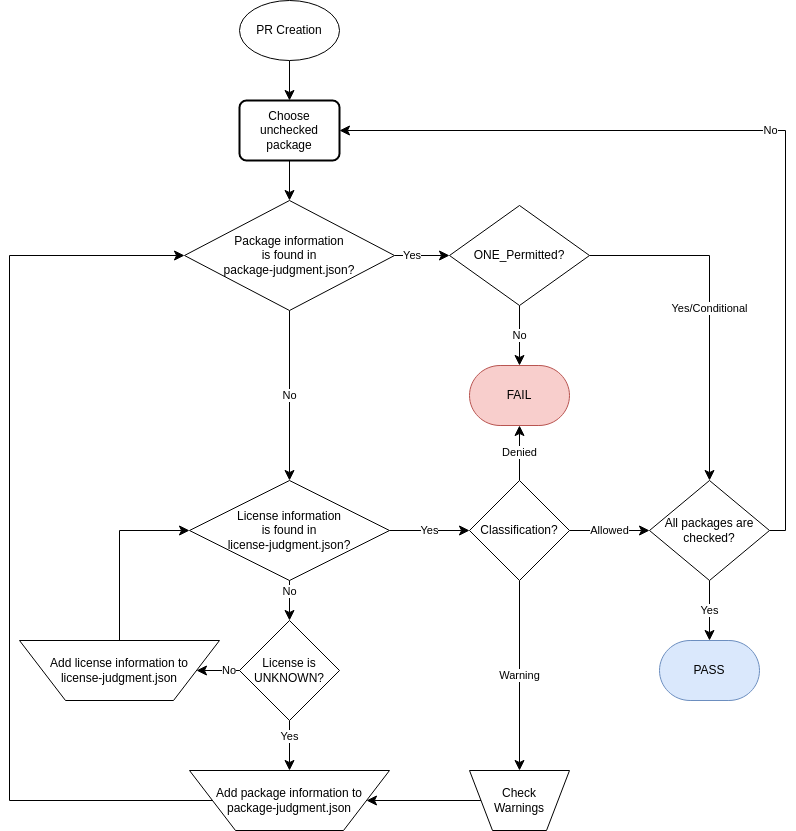

The diagram above was exported from draw.io. Its source (the exported page's mxGraphModel, read from the mxfile embedded in the PNG):
<mxGraphModel dx="1422" dy="905" grid="1" gridSize="10" guides="1" tooltips="1" connect="1" arrows="1" fold="1" page="1" pageScale="1" pageWidth="827" pageHeight="1169" math="0" shadow="0">
  <root>
    <mxCell id="WIyWlLk6GJQsqaUBKTNV-0" />
    <mxCell id="WIyWlLk6GJQsqaUBKTNV-1" parent="WIyWlLk6GJQsqaUBKTNV-0" />
    <mxCell id="UnZPGHHnfe_FVCCm3k6q-0" value="FAIL" style="strokeWidth=1;html=1;shape=mxgraph.flowchart.terminator;whiteSpace=wrap;fillColor=#f8cecc;strokeColor=#b85450;" parent="WIyWlLk6GJQsqaUBKTNV-1" vertex="1">
      <mxGeometry x="484" y="385" width="100" height="60" as="geometry" />
    </mxCell>
    <mxCell id="UnZPGHHnfe_FVCCm3k6q-5" style="edgeStyle=orthogonalEdgeStyle;rounded=0;orthogonalLoop=1;jettySize=auto;html=1;entryX=0.5;entryY=0;entryDx=0;entryDy=0;endArrow=classic;endFill=1;endSize=8;strokeWidth=1;" parent="WIyWlLk6GJQsqaUBKTNV-1" source="UnZPGHHnfe_FVCCm3k6q-1" target="UnZPGHHnfe_FVCCm3k6q-51" edge="1">
      <mxGeometry relative="1" as="geometry">
        <mxPoint x="304" y="90" as="targetPoint" />
      </mxGeometry>
    </mxCell>
    <mxCell id="UnZPGHHnfe_FVCCm3k6q-1" value="PR Creation" style="strokeWidth=1;html=1;shape=mxgraph.flowchart.start_1;whiteSpace=wrap;" parent="WIyWlLk6GJQsqaUBKTNV-1" vertex="1">
      <mxGeometry x="254" y="20" width="100" height="60" as="geometry" />
    </mxCell>
    <mxCell id="UnZPGHHnfe_FVCCm3k6q-8" style="edgeStyle=orthogonalEdgeStyle;rounded=0;orthogonalLoop=1;jettySize=auto;html=1;exitX=0.5;exitY=1;exitDx=0;exitDy=0;entryX=0.5;entryY=0;entryDx=0;entryDy=0;entryPerimeter=0;endArrow=classic;endFill=1;endSize=8;strokeWidth=1;" parent="WIyWlLk6GJQsqaUBKTNV-1" source="UnZPGHHnfe_FVCCm3k6q-51" target="UnZPGHHnfe_FVCCm3k6q-7" edge="1">
      <mxGeometry relative="1" as="geometry">
        <mxPoint x="304" y="190" as="sourcePoint" />
      </mxGeometry>
    </mxCell>
    <mxCell id="UnZPGHHnfe_FVCCm3k6q-10" value="Yes" style="edgeStyle=orthogonalEdgeStyle;rounded=0;orthogonalLoop=1;jettySize=auto;html=1;exitX=1;exitY=0.5;exitDx=0;exitDy=0;exitPerimeter=0;entryX=0;entryY=0.5;entryDx=0;entryDy=0;entryPerimeter=0;endArrow=classic;endFill=1;endSize=8;strokeWidth=1;labelPosition=left;verticalLabelPosition=middle;align=right;verticalAlign=middle;" parent="WIyWlLk6GJQsqaUBKTNV-1" source="UnZPGHHnfe_FVCCm3k6q-7" target="UnZPGHHnfe_FVCCm3k6q-9" edge="1">
      <mxGeometry relative="1" as="geometry" />
    </mxCell>
    <mxCell id="UnZPGHHnfe_FVCCm3k6q-15" value="No" style="edgeStyle=orthogonalEdgeStyle;rounded=0;orthogonalLoop=1;jettySize=auto;html=1;exitX=0.5;exitY=1;exitDx=0;exitDy=0;exitPerimeter=0;entryX=0.5;entryY=0;entryDx=0;entryDy=0;entryPerimeter=0;endArrow=classic;endFill=1;endSize=8;strokeWidth=1;" parent="WIyWlLk6GJQsqaUBKTNV-1" source="UnZPGHHnfe_FVCCm3k6q-7" target="UnZPGHHnfe_FVCCm3k6q-14" edge="1">
      <mxGeometry relative="1" as="geometry" />
    </mxCell>
    <mxCell id="UnZPGHHnfe_FVCCm3k6q-7" value="Package information&lt;br&gt;is found in&lt;br&gt;package-judgment.json?" style="strokeWidth=1;html=1;shape=mxgraph.flowchart.decision;whiteSpace=wrap;" parent="WIyWlLk6GJQsqaUBKTNV-1" vertex="1">
      <mxGeometry x="199" y="220" width="210" height="110" as="geometry" />
    </mxCell>
    <mxCell id="UnZPGHHnfe_FVCCm3k6q-53" value="Yes/Conditional" style="edgeStyle=orthogonalEdgeStyle;rounded=0;jumpStyle=none;jumpSize=9;orthogonalLoop=1;jettySize=auto;html=1;exitX=1;exitY=0.5;exitDx=0;exitDy=0;exitPerimeter=0;entryX=0.5;entryY=0;entryDx=0;entryDy=0;entryPerimeter=0;endArrow=classic;endFill=1;endSize=8;strokeWidth=1;" parent="WIyWlLk6GJQsqaUBKTNV-1" source="UnZPGHHnfe_FVCCm3k6q-9" target="UnZPGHHnfe_FVCCm3k6q-50" edge="1">
      <mxGeometry relative="1" as="geometry" />
    </mxCell>
    <mxCell id="UnZPGHHnfe_FVCCm3k6q-57" value="No" style="edgeStyle=orthogonalEdgeStyle;rounded=0;jumpStyle=none;jumpSize=9;orthogonalLoop=1;jettySize=auto;html=1;exitX=0.5;exitY=1;exitDx=0;exitDy=0;exitPerimeter=0;entryX=0.5;entryY=0;entryDx=0;entryDy=0;entryPerimeter=0;endArrow=classic;endFill=1;endSize=8;strokeWidth=1;" parent="WIyWlLk6GJQsqaUBKTNV-1" source="UnZPGHHnfe_FVCCm3k6q-9" target="UnZPGHHnfe_FVCCm3k6q-0" edge="1">
      <mxGeometry relative="1" as="geometry" />
    </mxCell>
    <mxCell id="UnZPGHHnfe_FVCCm3k6q-9" value="ONE_Permitted?" style="strokeWidth=1;html=1;shape=mxgraph.flowchart.decision;whiteSpace=wrap;" parent="WIyWlLk6GJQsqaUBKTNV-1" vertex="1">
      <mxGeometry x="464" y="225" width="140" height="100" as="geometry" />
    </mxCell>
    <mxCell id="UnZPGHHnfe_FVCCm3k6q-11" value="PASS" style="strokeWidth=1;html=1;shape=mxgraph.flowchart.terminator;whiteSpace=wrap;fillColor=#dae8fc;strokeColor=#6c8ebf;" parent="WIyWlLk6GJQsqaUBKTNV-1" vertex="1">
      <mxGeometry x="674" y="660" width="100" height="60" as="geometry" />
    </mxCell>
    <mxCell id="UnZPGHHnfe_FVCCm3k6q-17" value="Yes" style="edgeStyle=orthogonalEdgeStyle;rounded=0;orthogonalLoop=1;jettySize=auto;html=1;exitX=1;exitY=0.5;exitDx=0;exitDy=0;exitPerimeter=0;entryX=0;entryY=0.5;entryDx=0;entryDy=0;entryPerimeter=0;endArrow=classic;endFill=1;endSize=8;strokeWidth=1;" parent="WIyWlLk6GJQsqaUBKTNV-1" source="UnZPGHHnfe_FVCCm3k6q-14" target="UnZPGHHnfe_FVCCm3k6q-16" edge="1">
      <mxGeometry relative="1" as="geometry" />
    </mxCell>
    <mxCell id="UnZPGHHnfe_FVCCm3k6q-29" value="No" style="edgeStyle=orthogonalEdgeStyle;rounded=0;orthogonalLoop=1;jettySize=auto;html=1;exitX=0.5;exitY=1;exitDx=0;exitDy=0;exitPerimeter=0;entryX=0.5;entryY=0;entryDx=0;entryDy=0;entryPerimeter=0;endArrow=classic;endFill=1;endSize=8;strokeWidth=1;labelPosition=center;verticalLabelPosition=top;align=center;verticalAlign=bottom;" parent="WIyWlLk6GJQsqaUBKTNV-1" source="UnZPGHHnfe_FVCCm3k6q-14" target="UnZPGHHnfe_FVCCm3k6q-25" edge="1">
      <mxGeometry relative="1" as="geometry" />
    </mxCell>
    <mxCell id="UnZPGHHnfe_FVCCm3k6q-14" value="License information&lt;br&gt;is found in&lt;br&gt;license-judgment.json?" style="strokeWidth=1;html=1;shape=mxgraph.flowchart.decision;whiteSpace=wrap;" parent="WIyWlLk6GJQsqaUBKTNV-1" vertex="1">
      <mxGeometry x="204" y="500" width="200" height="100" as="geometry" />
    </mxCell>
    <mxCell id="UnZPGHHnfe_FVCCm3k6q-20" value="Allowed" style="edgeStyle=orthogonalEdgeStyle;rounded=0;orthogonalLoop=1;jettySize=auto;html=1;exitX=1;exitY=0.5;exitDx=0;exitDy=0;exitPerimeter=0;entryX=0;entryY=0.5;entryDx=0;entryDy=0;entryPerimeter=0;endArrow=classic;endFill=1;endSize=8;strokeWidth=1;" parent="WIyWlLk6GJQsqaUBKTNV-1" source="UnZPGHHnfe_FVCCm3k6q-16" target="UnZPGHHnfe_FVCCm3k6q-50" edge="1">
      <mxGeometry relative="1" as="geometry">
        <mxPoint x="774" y="570" as="targetPoint" />
      </mxGeometry>
    </mxCell>
    <mxCell id="UnZPGHHnfe_FVCCm3k6q-21" value="Warning" style="edgeStyle=orthogonalEdgeStyle;rounded=0;orthogonalLoop=1;jettySize=auto;html=1;exitX=0.5;exitY=1;exitDx=0;exitDy=0;exitPerimeter=0;entryX=0.5;entryY=0;entryDx=0;entryDy=0;endArrow=classic;endFill=1;endSize=8;strokeWidth=1;" parent="WIyWlLk6GJQsqaUBKTNV-1" source="UnZPGHHnfe_FVCCm3k6q-16" target="UnZPGHHnfe_FVCCm3k6q-34" edge="1">
      <mxGeometry relative="1" as="geometry">
        <mxPoint x="574" y="690" as="targetPoint" />
      </mxGeometry>
    </mxCell>
    <mxCell id="UnZPGHHnfe_FVCCm3k6q-56" value="Denied" style="edgeStyle=orthogonalEdgeStyle;rounded=0;jumpStyle=none;jumpSize=9;orthogonalLoop=1;jettySize=auto;html=1;exitX=0.5;exitY=0;exitDx=0;exitDy=0;exitPerimeter=0;entryX=0.5;entryY=1;entryDx=0;entryDy=0;entryPerimeter=0;endArrow=classic;endFill=1;endSize=8;strokeWidth=1;" parent="WIyWlLk6GJQsqaUBKTNV-1" source="UnZPGHHnfe_FVCCm3k6q-16" target="UnZPGHHnfe_FVCCm3k6q-0" edge="1">
      <mxGeometry relative="1" as="geometry" />
    </mxCell>
    <mxCell id="UnZPGHHnfe_FVCCm3k6q-16" value="Classification?" style="strokeWidth=1;html=1;shape=mxgraph.flowchart.decision;whiteSpace=wrap;" parent="WIyWlLk6GJQsqaUBKTNV-1" vertex="1">
      <mxGeometry x="484" y="500" width="100" height="100" as="geometry" />
    </mxCell>
    <mxCell id="UnZPGHHnfe_FVCCm3k6q-46" value="Yes" style="edgeStyle=orthogonalEdgeStyle;rounded=0;jumpStyle=none;jumpSize=9;orthogonalLoop=1;jettySize=auto;html=1;exitX=0.5;exitY=1;exitDx=0;exitDy=0;exitPerimeter=0;endArrow=classic;endFill=1;endSize=8;strokeWidth=1;labelPosition=center;verticalLabelPosition=top;align=center;verticalAlign=bottom;entryX=0.5;entryY=0;entryDx=0;entryDy=0;" parent="WIyWlLk6GJQsqaUBKTNV-1" source="UnZPGHHnfe_FVCCm3k6q-25" target="UnZPGHHnfe_FVCCm3k6q-62" edge="1">
      <mxGeometry relative="1" as="geometry">
        <mxPoint x="344" y="770" as="targetPoint" />
      </mxGeometry>
    </mxCell>
    <mxCell id="UnZPGHHnfe_FVCCm3k6q-58" value="No" style="edgeStyle=orthogonalEdgeStyle;rounded=0;jumpStyle=none;jumpSize=9;orthogonalLoop=1;jettySize=auto;html=1;exitX=0;exitY=0.5;exitDx=0;exitDy=0;exitPerimeter=0;endArrow=classic;endFill=1;endSize=8;strokeWidth=1;labelPosition=left;verticalLabelPosition=middle;align=right;verticalAlign=middle;entryX=1;entryY=0.5;entryDx=0;entryDy=0;" parent="WIyWlLk6GJQsqaUBKTNV-1" source="UnZPGHHnfe_FVCCm3k6q-25" target="UnZPGHHnfe_FVCCm3k6q-63" edge="1">
      <mxGeometry relative="1" as="geometry">
        <mxPoint x="224" y="740" as="targetPoint" />
      </mxGeometry>
    </mxCell>
    <mxCell id="UnZPGHHnfe_FVCCm3k6q-25" value="License is UNKNOWN?" style="strokeWidth=1;html=1;shape=mxgraph.flowchart.decision;whiteSpace=wrap;" parent="WIyWlLk6GJQsqaUBKTNV-1" vertex="1">
      <mxGeometry x="254" y="640" width="100" height="100" as="geometry" />
    </mxCell>
    <mxCell id="UnZPGHHnfe_FVCCm3k6q-45" style="edgeStyle=orthogonalEdgeStyle;rounded=0;jumpStyle=none;jumpSize=9;orthogonalLoop=1;jettySize=auto;html=1;exitX=0;exitY=0.5;exitDx=0;exitDy=0;endArrow=classic;endFill=1;endSize=8;strokeWidth=1;entryX=1;entryY=0.5;entryDx=0;entryDy=0;" parent="WIyWlLk6GJQsqaUBKTNV-1" source="UnZPGHHnfe_FVCCm3k6q-34" target="UnZPGHHnfe_FVCCm3k6q-62" edge="1">
      <mxGeometry relative="1" as="geometry">
        <mxPoint x="414" y="860" as="targetPoint" />
      </mxGeometry>
    </mxCell>
    <mxCell id="UnZPGHHnfe_FVCCm3k6q-34" value="Check&lt;br&gt;Warnings" style="verticalLabelPosition=middle;verticalAlign=middle;html=1;shape=trapezoid;perimeter=trapezoidPerimeter;whiteSpace=wrap;size=0.23;arcSize=10;flipV=1;labelPosition=center;align=center;strokeWidth=1;" parent="WIyWlLk6GJQsqaUBKTNV-1" vertex="1">
      <mxGeometry x="484" y="790" width="100" height="60" as="geometry" />
    </mxCell>
    <mxCell id="UnZPGHHnfe_FVCCm3k6q-52" value="Yes" style="edgeStyle=orthogonalEdgeStyle;rounded=0;jumpStyle=none;jumpSize=9;orthogonalLoop=1;jettySize=auto;html=1;exitX=0.5;exitY=1;exitDx=0;exitDy=0;exitPerimeter=0;entryX=0.5;entryY=0;entryDx=0;entryDy=0;entryPerimeter=0;endArrow=classic;endFill=1;endSize=8;strokeWidth=1;" parent="WIyWlLk6GJQsqaUBKTNV-1" source="UnZPGHHnfe_FVCCm3k6q-50" target="UnZPGHHnfe_FVCCm3k6q-11" edge="1">
      <mxGeometry relative="1" as="geometry" />
    </mxCell>
    <mxCell id="UnZPGHHnfe_FVCCm3k6q-54" value="No" style="edgeStyle=orthogonalEdgeStyle;rounded=0;jumpStyle=none;jumpSize=9;orthogonalLoop=1;jettySize=auto;html=1;exitX=1;exitY=0.5;exitDx=0;exitDy=0;exitPerimeter=0;entryX=1;entryY=0.5;entryDx=0;entryDy=0;endArrow=classic;endFill=1;endSize=8;strokeWidth=1;" parent="WIyWlLk6GJQsqaUBKTNV-1" source="UnZPGHHnfe_FVCCm3k6q-50" target="UnZPGHHnfe_FVCCm3k6q-51" edge="1">
      <mxGeometry relative="1" as="geometry">
        <Array as="points">
          <mxPoint x="800" y="550" />
          <mxPoint x="800" y="150" />
        </Array>
      </mxGeometry>
    </mxCell>
    <mxCell id="UnZPGHHnfe_FVCCm3k6q-50" value="All packages are checked?" style="strokeWidth=1;html=1;shape=mxgraph.flowchart.decision;whiteSpace=wrap;" parent="WIyWlLk6GJQsqaUBKTNV-1" vertex="1">
      <mxGeometry x="664" y="500" width="120" height="100" as="geometry" />
    </mxCell>
    <mxCell id="UnZPGHHnfe_FVCCm3k6q-51" value="Choose unchecked package" style="rounded=1;whiteSpace=wrap;html=1;absoluteArcSize=1;arcSize=14;strokeWidth=2;" parent="WIyWlLk6GJQsqaUBKTNV-1" vertex="1">
      <mxGeometry x="254" y="120" width="100" height="60" as="geometry" />
    </mxCell>
    <mxCell id="UnZPGHHnfe_FVCCm3k6q-64" style="edgeStyle=orthogonalEdgeStyle;rounded=0;jumpStyle=none;jumpSize=9;orthogonalLoop=1;jettySize=auto;html=1;exitX=0;exitY=0.5;exitDx=0;exitDy=0;entryX=0;entryY=0.5;entryDx=0;entryDy=0;endArrow=classic;endFill=1;endSize=8;strokeWidth=1;entryPerimeter=0;" parent="WIyWlLk6GJQsqaUBKTNV-1" source="UnZPGHHnfe_FVCCm3k6q-62" target="UnZPGHHnfe_FVCCm3k6q-7" edge="1">
      <mxGeometry relative="1" as="geometry">
        <Array as="points">
          <mxPoint x="24" y="820" />
          <mxPoint x="24" y="275" />
        </Array>
      </mxGeometry>
    </mxCell>
    <mxCell id="UnZPGHHnfe_FVCCm3k6q-62" value="Add package information to&lt;br&gt;package-judgment.json" style="verticalLabelPosition=middle;verticalAlign=middle;html=1;shape=trapezoid;perimeter=trapezoidPerimeter;whiteSpace=wrap;size=0.23;arcSize=10;flipV=1;labelPosition=center;align=center;strokeWidth=1;" parent="WIyWlLk6GJQsqaUBKTNV-1" vertex="1">
      <mxGeometry x="204" y="790" width="200" height="60" as="geometry" />
    </mxCell>
    <mxCell id="UnZPGHHnfe_FVCCm3k6q-65" style="edgeStyle=orthogonalEdgeStyle;rounded=0;jumpStyle=none;jumpSize=9;orthogonalLoop=1;jettySize=auto;html=1;exitX=0.5;exitY=0;exitDx=0;exitDy=0;entryX=0;entryY=0.5;entryDx=0;entryDy=0;entryPerimeter=0;endArrow=classic;endFill=1;endSize=8;strokeWidth=1;" parent="WIyWlLk6GJQsqaUBKTNV-1" source="UnZPGHHnfe_FVCCm3k6q-63" target="UnZPGHHnfe_FVCCm3k6q-14" edge="1">
      <mxGeometry relative="1" as="geometry" />
    </mxCell>
    <mxCell id="UnZPGHHnfe_FVCCm3k6q-63" value="Add license information to&lt;br&gt;license-judgment.json" style="verticalLabelPosition=middle;verticalAlign=middle;html=1;shape=trapezoid;perimeter=trapezoidPerimeter;whiteSpace=wrap;size=0.23;arcSize=10;flipV=1;labelPosition=center;align=center;strokeWidth=1;" parent="WIyWlLk6GJQsqaUBKTNV-1" vertex="1">
      <mxGeometry x="34" y="660" width="200" height="60" as="geometry" />
    </mxCell>
  </root>
</mxGraphModel>